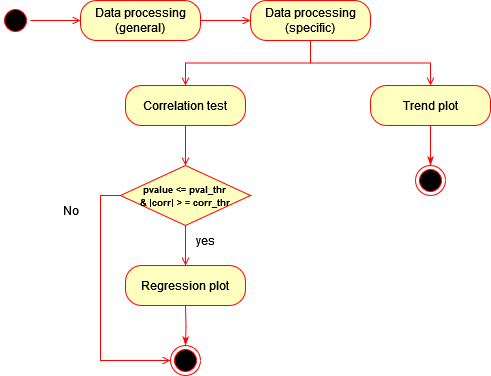

The diagram above was exported from draw.io. Its source (the exported page's mxGraphModel, read from the mxfile embedded in the PNG):
<mxGraphModel dx="1434" dy="-269" grid="1" gridSize="10" guides="1" tooltips="1" connect="1" arrows="1" fold="1" page="1" pageScale="1" pageWidth="827" pageHeight="1169" background="#ffffff" math="0" shadow="0">
  <root>
    <mxCell id="0" />
    <mxCell id="1" parent="0" />
    <mxCell id="9-V7zcRomFHG2K6O45aW-16" style="edgeStyle=orthogonalEdgeStyle;rounded=0;orthogonalLoop=1;jettySize=auto;html=1;exitX=1;exitY=0.5;exitDx=0;exitDy=0;entryX=0;entryY=0.5;entryDx=0;entryDy=0;strokeColor=#FF0000;endArrow=open;endFill=0;" edge="1" parent="1" source="9-V7zcRomFHG2K6O45aW-1" target="9-V7zcRomFHG2K6O45aW-11">
      <mxGeometry relative="1" as="geometry" />
    </mxCell>
    <mxCell id="9-V7zcRomFHG2K6O45aW-1" value="" style="ellipse;html=1;shape=startState;fillColor=#000000;strokeColor=#ff0000;" vertex="1" parent="1">
      <mxGeometry x="20" y="1370" width="30" height="30" as="geometry" />
    </mxCell>
    <mxCell id="9-V7zcRomFHG2K6O45aW-19" style="edgeStyle=orthogonalEdgeStyle;rounded=0;orthogonalLoop=1;jettySize=auto;html=1;exitX=0.5;exitY=1;exitDx=0;exitDy=0;strokeColor=#FF0000;endArrow=open;endFill=0;" edge="1" parent="1" source="9-V7zcRomFHG2K6O45aW-9" target="9-V7zcRomFHG2K6O45aW-13">
      <mxGeometry relative="1" as="geometry" />
    </mxCell>
    <mxCell id="9-V7zcRomFHG2K6O45aW-45" style="edgeStyle=orthogonalEdgeStyle;rounded=0;orthogonalLoop=1;jettySize=auto;html=1;strokeColor=#FF0000;endArrow=open;endFill=0;" edge="1" parent="1" source="9-V7zcRomFHG2K6O45aW-9" target="9-V7zcRomFHG2K6O45aW-40">
      <mxGeometry relative="1" as="geometry" />
    </mxCell>
    <mxCell id="9-V7zcRomFHG2K6O45aW-9" value="&lt;div&gt;Data processing&lt;/div&gt;&lt;div&gt;(specific)&lt;br&gt;&lt;/div&gt;" style="rounded=1;whiteSpace=wrap;html=1;arcSize=40;fontColor=#000000;fillColor=#ffffc0;strokeColor=#ff0000;" vertex="1" parent="1">
      <mxGeometry x="270" y="1365" width="120" height="40" as="geometry" />
    </mxCell>
    <mxCell id="9-V7zcRomFHG2K6O45aW-17" style="edgeStyle=orthogonalEdgeStyle;rounded=0;orthogonalLoop=1;jettySize=auto;html=1;exitX=1;exitY=0.5;exitDx=0;exitDy=0;entryX=0;entryY=0.5;entryDx=0;entryDy=0;strokeColor=#FF0000;endArrow=open;endFill=0;" edge="1" parent="1" source="9-V7zcRomFHG2K6O45aW-11" target="9-V7zcRomFHG2K6O45aW-9">
      <mxGeometry relative="1" as="geometry" />
    </mxCell>
    <mxCell id="9-V7zcRomFHG2K6O45aW-11" value="&lt;div&gt;Data processing&lt;/div&gt;&lt;div&gt;(general)&lt;br&gt;&lt;/div&gt;" style="rounded=1;whiteSpace=wrap;html=1;arcSize=40;fontColor=#000000;fillColor=#ffffc0;strokeColor=#ff0000;" vertex="1" parent="1">
      <mxGeometry x="100" y="1365" width="120" height="40" as="geometry" />
    </mxCell>
    <mxCell id="9-V7zcRomFHG2K6O45aW-30" style="edgeStyle=orthogonalEdgeStyle;rounded=0;orthogonalLoop=1;jettySize=auto;html=1;strokeColor=#FF0000;endArrow=open;endFill=0;" edge="1" parent="1" source="9-V7zcRomFHG2K6O45aW-13" target="9-V7zcRomFHG2K6O45aW-26">
      <mxGeometry relative="1" as="geometry" />
    </mxCell>
    <mxCell id="9-V7zcRomFHG2K6O45aW-13" value="Correlation test" style="rounded=1;whiteSpace=wrap;html=1;arcSize=40;fontColor=#000000;fillColor=#ffffc0;strokeColor=#ff0000;" vertex="1" parent="1">
      <mxGeometry x="145" y="1450" width="120" height="40" as="geometry" />
    </mxCell>
    <mxCell id="9-V7zcRomFHG2K6O45aW-14" value="Regression plot" style="rounded=1;whiteSpace=wrap;html=1;arcSize=40;fontColor=#000000;fillColor=#ffffc0;strokeColor=#ff0000;" vertex="1" parent="1">
      <mxGeometry x="145" y="1630" width="120" height="40" as="geometry" />
    </mxCell>
    <mxCell id="9-V7zcRomFHG2K6O45aW-31" style="edgeStyle=orthogonalEdgeStyle;rounded=0;orthogonalLoop=1;jettySize=auto;html=1;exitX=0.5;exitY=1;exitDx=0;exitDy=0;entryX=0.5;entryY=0;entryDx=0;entryDy=0;endArrow=open;endFill=0;strokeColor=#FF0000;" edge="1" parent="1" source="9-V7zcRomFHG2K6O45aW-26" target="9-V7zcRomFHG2K6O45aW-14">
      <mxGeometry relative="1" as="geometry" />
    </mxCell>
    <mxCell id="9-V7zcRomFHG2K6O45aW-55" style="edgeStyle=orthogonalEdgeStyle;rounded=0;orthogonalLoop=1;jettySize=auto;html=1;exitX=0;exitY=0.5;exitDx=0;exitDy=0;entryX=0;entryY=0.5;entryDx=0;entryDy=0;strokeColor=#FF0000;endArrow=open;endFill=0;" edge="1" parent="1" source="9-V7zcRomFHG2K6O45aW-26" target="9-V7zcRomFHG2K6O45aW-54">
      <mxGeometry relative="1" as="geometry" />
    </mxCell>
    <mxCell id="9-V7zcRomFHG2K6O45aW-26" value="&lt;div style=&quot;font-size: 9px;&quot;&gt;&lt;sub&gt;&lt;font style=&quot;font-size: 9px;&quot;&gt;&lt;b&gt;pvalue &amp;lt;= pval_thr&lt;/b&gt;&lt;/font&gt;&lt;/sub&gt;&lt;/div&gt;&lt;div style=&quot;font-size: 9px;&quot;&gt;&lt;sub&gt;&lt;font style=&quot;font-size: 9px;&quot;&gt;&lt;b&gt;&amp;amp; |corr| &amp;gt; = corr_thr&lt;br&gt;&lt;/b&gt;&lt;/font&gt;&lt;/sub&gt;&lt;/div&gt;" style="rhombus;whiteSpace=wrap;html=1;fontColor=#000000;fillColor=#ffffc0;strokeColor=#ff0000;" vertex="1" parent="1">
      <mxGeometry x="140" y="1530" width="130" height="60" as="geometry" />
    </mxCell>
    <mxCell id="9-V7zcRomFHG2K6O45aW-32" value="yes" style="text;html=1;align=center;verticalAlign=middle;resizable=0;points=[];autosize=1;strokeColor=none;fillColor=none;" vertex="1" parent="1">
      <mxGeometry x="205" y="1590" width="40" height="30" as="geometry" />
    </mxCell>
    <mxCell id="9-V7zcRomFHG2K6O45aW-47" style="edgeStyle=orthogonalEdgeStyle;rounded=0;orthogonalLoop=1;jettySize=auto;html=1;exitX=0.5;exitY=1;exitDx=0;exitDy=0;entryX=0.5;entryY=0;entryDx=0;entryDy=0;strokeColor=#FF0000;endArrow=classicThin;endFill=1;" edge="1" parent="1" source="9-V7zcRomFHG2K6O45aW-40" target="9-V7zcRomFHG2K6O45aW-46">
      <mxGeometry relative="1" as="geometry" />
    </mxCell>
    <mxCell id="9-V7zcRomFHG2K6O45aW-40" value="Trend plot" style="rounded=1;whiteSpace=wrap;html=1;arcSize=40;fontColor=#000000;fillColor=#ffffc0;strokeColor=#ff0000;" vertex="1" parent="1">
      <mxGeometry x="390" y="1450" width="120" height="40" as="geometry" />
    </mxCell>
    <mxCell id="9-V7zcRomFHG2K6O45aW-46" value="" style="ellipse;html=1;shape=endState;fillColor=#000000;strokeColor=#ff0000;" vertex="1" parent="1">
      <mxGeometry x="435" y="1530" width="30" height="30" as="geometry" />
    </mxCell>
    <mxCell id="9-V7zcRomFHG2K6O45aW-53" style="edgeStyle=orthogonalEdgeStyle;rounded=0;orthogonalLoop=1;jettySize=auto;html=1;exitX=0.5;exitY=1;exitDx=0;exitDy=0;entryX=0.5;entryY=0;entryDx=0;entryDy=0;strokeColor=#FF0000;endArrow=classicThin;endFill=1;" edge="1" parent="1" target="9-V7zcRomFHG2K6O45aW-54">
      <mxGeometry relative="1" as="geometry">
        <mxPoint x="205" y="1670" as="sourcePoint" />
      </mxGeometry>
    </mxCell>
    <mxCell id="9-V7zcRomFHG2K6O45aW-54" value="" style="ellipse;html=1;shape=endState;fillColor=#000000;strokeColor=#ff0000;" vertex="1" parent="1">
      <mxGeometry x="190" y="1710" width="30" height="30" as="geometry" />
    </mxCell>
    <mxCell id="9-V7zcRomFHG2K6O45aW-56" value="No" style="text;html=1;align=center;verticalAlign=middle;resizable=0;points=[];autosize=1;strokeColor=none;fillColor=none;" vertex="1" parent="1">
      <mxGeometry x="70" y="1560" width="40" height="30" as="geometry" />
    </mxCell>
  </root>
</mxGraphModel>